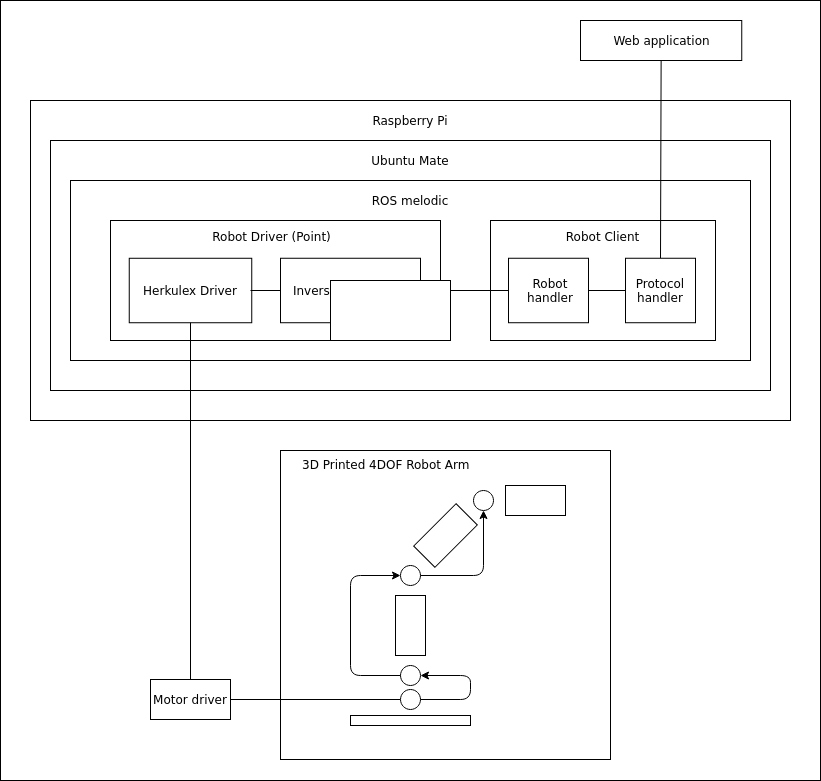

The diagram above was exported from draw.io. Its source (the exported page's mxGraphModel, read from the mxfile embedded in the PNG):
<mxGraphModel dx="1596" dy="949" grid="1" gridSize="10" guides="1" tooltips="1" connect="1" arrows="1" fold="1" page="1" pageScale="1" pageWidth="850" pageHeight="1100" math="0" shadow="0">
  <root>
    <mxCell id="0" />
    <mxCell id="1" parent="0" />
    <mxCell id="9p7-CYeW6767JnF-KqRd-50" value="" style="rounded=0;whiteSpace=wrap;html=1;" vertex="1" parent="1">
      <mxGeometry x="10" y="220" width="820" height="780" as="geometry" />
    </mxCell>
    <mxCell id="9p7-CYeW6767JnF-KqRd-30" value="" style="rounded=0;whiteSpace=wrap;html=1;" vertex="1" parent="1">
      <mxGeometry x="290" y="670" width="330" height="309" as="geometry" />
    </mxCell>
    <mxCell id="9p7-CYeW6767JnF-KqRd-5" value="" style="rounded=0;whiteSpace=wrap;html=1;" vertex="1" parent="1">
      <mxGeometry x="40" y="320" width="760" height="320" as="geometry" />
    </mxCell>
    <mxCell id="9p7-CYeW6767JnF-KqRd-4" value="" style="rounded=0;whiteSpace=wrap;html=1;" vertex="1" parent="1">
      <mxGeometry x="60" y="360" width="720" height="250" as="geometry" />
    </mxCell>
    <mxCell id="9p7-CYeW6767JnF-KqRd-6" value="" style="rounded=0;whiteSpace=wrap;html=1;" vertex="1" parent="1">
      <mxGeometry x="80" y="400" width="680" height="180" as="geometry" />
    </mxCell>
    <mxCell id="9p7-CYeW6767JnF-KqRd-12" value="" style="rounded=0;whiteSpace=wrap;html=1;" vertex="1" parent="1">
      <mxGeometry x="120" y="440" width="330" height="120" as="geometry" />
    </mxCell>
    <mxCell id="9p7-CYeW6767JnF-KqRd-7" value="Raspberry Pi" style="text;html=1;strokeColor=none;fillColor=none;align=center;verticalAlign=middle;whiteSpace=wrap;rounded=0;" vertex="1" parent="1">
      <mxGeometry x="360" y="330" width="120" height="20" as="geometry" />
    </mxCell>
    <mxCell id="9p7-CYeW6767JnF-KqRd-8" value="Ubuntu Mate" style="text;html=1;strokeColor=none;fillColor=none;align=center;verticalAlign=middle;whiteSpace=wrap;rounded=0;" vertex="1" parent="1">
      <mxGeometry x="360" y="370" width="120" height="20" as="geometry" />
    </mxCell>
    <mxCell id="9p7-CYeW6767JnF-KqRd-9" value="ROS melodic" style="text;html=1;strokeColor=none;fillColor=none;align=center;verticalAlign=middle;whiteSpace=wrap;rounded=0;" vertex="1" parent="1">
      <mxGeometry x="360" y="410" width="120" height="20" as="geometry" />
    </mxCell>
    <mxCell id="9p7-CYeW6767JnF-KqRd-3" value="" style="rounded=0;whiteSpace=wrap;html=1;" vertex="1" parent="1">
      <mxGeometry x="138.75" y="477.77" width="122.5" height="64.47" as="geometry" />
    </mxCell>
    <mxCell id="9p7-CYeW6767JnF-KqRd-13" value="" style="rounded=0;whiteSpace=wrap;html=1;" vertex="1" parent="1">
      <mxGeometry x="500" y="440" width="225" height="120" as="geometry" />
    </mxCell>
    <mxCell id="9p7-CYeW6767JnF-KqRd-14" value="Motor driver" style="rounded=0;whiteSpace=wrap;html=1;" vertex="1" parent="1">
      <mxGeometry x="160" y="899" width="80" height="40" as="geometry" />
    </mxCell>
    <mxCell id="9p7-CYeW6767JnF-KqRd-15" value="" style="endArrow=none;html=1;entryX=0.5;entryY=0;entryDx=0;entryDy=0;exitX=0.5;exitY=1;exitDx=0;exitDy=0;" edge="1" parent="1" source="9p7-CYeW6767JnF-KqRd-3" target="9p7-CYeW6767JnF-KqRd-14">
      <mxGeometry width="50" height="50" relative="1" as="geometry">
        <mxPoint x="405" y="570" as="sourcePoint" />
        <mxPoint x="455" y="520" as="targetPoint" />
      </mxGeometry>
    </mxCell>
    <mxCell id="9p7-CYeW6767JnF-KqRd-16" value="" style="endArrow=none;html=1;exitX=1;exitY=0.5;exitDx=0;exitDy=0;entryX=0;entryY=0.5;entryDx=0;entryDy=0;" edge="1" parent="1" source="9p7-CYeW6767JnF-KqRd-14" target="9p7-CYeW6767JnF-KqRd-26">
      <mxGeometry width="50" height="50" relative="1" as="geometry">
        <mxPoint x="365" y="805" as="sourcePoint" />
        <mxPoint x="325" y="825" as="targetPoint" />
      </mxGeometry>
    </mxCell>
    <mxCell id="9p7-CYeW6767JnF-KqRd-17" value="" style="rounded=0;whiteSpace=wrap;html=1;" vertex="1" parent="1">
      <mxGeometry x="360" y="935" width="120" height="10" as="geometry" />
    </mxCell>
    <mxCell id="9p7-CYeW6767JnF-KqRd-18" value="" style="rounded=0;whiteSpace=wrap;html=1;" vertex="1" parent="1">
      <mxGeometry x="405" y="815" width="30" height="60" as="geometry" />
    </mxCell>
    <mxCell id="9p7-CYeW6767JnF-KqRd-19" value="" style="ellipse;whiteSpace=wrap;html=1;aspect=fixed;" vertex="1" parent="1">
      <mxGeometry x="410" y="885" width="20" height="20" as="geometry" />
    </mxCell>
    <mxCell id="9p7-CYeW6767JnF-KqRd-20" value="" style="ellipse;whiteSpace=wrap;html=1;aspect=fixed;" vertex="1" parent="1">
      <mxGeometry x="410" y="785" width="20" height="20" as="geometry" />
    </mxCell>
    <mxCell id="9p7-CYeW6767JnF-KqRd-21" value="" style="rounded=0;whiteSpace=wrap;html=1;rotation=45;" vertex="1" parent="1">
      <mxGeometry x="440" y="725" width="30" height="60" as="geometry" />
    </mxCell>
    <mxCell id="9p7-CYeW6767JnF-KqRd-22" value="" style="ellipse;whiteSpace=wrap;html=1;aspect=fixed;" vertex="1" parent="1">
      <mxGeometry x="483" y="710" width="20" height="20" as="geometry" />
    </mxCell>
    <mxCell id="9p7-CYeW6767JnF-KqRd-23" value="" style="rounded=0;whiteSpace=wrap;html=1;rotation=90;" vertex="1" parent="1">
      <mxGeometry x="530" y="690" width="30" height="60" as="geometry" />
    </mxCell>
    <mxCell id="9p7-CYeW6767JnF-KqRd-24" value="" style="edgeStyle=elbowEdgeStyle;elbow=horizontal;endArrow=classic;html=1;entryX=0;entryY=0.5;entryDx=0;entryDy=0;" edge="1" parent="1" source="9p7-CYeW6767JnF-KqRd-19" target="9p7-CYeW6767JnF-KqRd-20">
      <mxGeometry width="50" height="50" relative="1" as="geometry">
        <mxPoint x="400" y="895" as="sourcePoint" />
        <mxPoint x="410" y="805" as="targetPoint" />
        <Array as="points">
          <mxPoint x="360" y="850" />
        </Array>
      </mxGeometry>
    </mxCell>
    <mxCell id="9p7-CYeW6767JnF-KqRd-26" value="" style="ellipse;whiteSpace=wrap;html=1;aspect=fixed;" vertex="1" parent="1">
      <mxGeometry x="410" y="909" width="20" height="20" as="geometry" />
    </mxCell>
    <mxCell id="9p7-CYeW6767JnF-KqRd-28" value="" style="edgeStyle=elbowEdgeStyle;elbow=horizontal;endArrow=classic;html=1;entryX=1;entryY=0.5;entryDx=0;entryDy=0;exitX=1;exitY=0.5;exitDx=0;exitDy=0;" edge="1" parent="1" source="9p7-CYeW6767JnF-KqRd-26" target="9p7-CYeW6767JnF-KqRd-19">
      <mxGeometry width="50" height="50" relative="1" as="geometry">
        <mxPoint x="550" y="915" as="sourcePoint" />
        <mxPoint x="550" y="815" as="targetPoint" />
        <Array as="points">
          <mxPoint x="480" y="910" />
        </Array>
      </mxGeometry>
    </mxCell>
    <mxCell id="9p7-CYeW6767JnF-KqRd-29" value="" style="edgeStyle=elbowEdgeStyle;elbow=horizontal;endArrow=classic;html=1;entryX=0.5;entryY=1;entryDx=0;entryDy=0;exitX=1;exitY=0.5;exitDx=0;exitDy=0;" edge="1" parent="1" source="9p7-CYeW6767JnF-KqRd-20" target="9p7-CYeW6767JnF-KqRd-22">
      <mxGeometry width="50" height="50" relative="1" as="geometry">
        <mxPoint x="640" y="870" as="sourcePoint" />
        <mxPoint x="640" y="770" as="targetPoint" />
        <Array as="points">
          <mxPoint x="493" y="770" />
        </Array>
      </mxGeometry>
    </mxCell>
    <mxCell id="9p7-CYeW6767JnF-KqRd-31" value="3D Printed 4DOF Robot Arm" style="text;whiteSpace=wrap;html=1;" vertex="1" parent="1">
      <mxGeometry x="310" y="670" width="210" height="30" as="geometry" />
    </mxCell>
    <mxCell id="9p7-CYeW6767JnF-KqRd-32" value="Herkulex Driver" style="text;html=1;strokeColor=none;fillColor=none;align=center;verticalAlign=middle;whiteSpace=wrap;rounded=0;" vertex="1" parent="1">
      <mxGeometry x="140" y="500" width="120" height="20" as="geometry" />
    </mxCell>
    <mxCell id="9p7-CYeW6767JnF-KqRd-33" value="Robot Driver (Point)" style="text;html=1;strokeColor=none;fillColor=none;align=center;verticalAlign=middle;whiteSpace=wrap;rounded=0;" vertex="1" parent="1">
      <mxGeometry x="220" y="446" width="122.5" height="20" as="geometry" />
    </mxCell>
    <mxCell id="9p7-CYeW6767JnF-KqRd-34" value="Robot Client" style="text;html=1;strokeColor=none;fillColor=none;align=center;verticalAlign=middle;whiteSpace=wrap;rounded=0;" vertex="1" parent="1">
      <mxGeometry x="551.25" y="446" width="122.5" height="20" as="geometry" />
    </mxCell>
    <mxCell id="9p7-CYeW6767JnF-KqRd-35" value="" style="rounded=0;whiteSpace=wrap;html=1;" vertex="1" parent="1">
      <mxGeometry x="290" y="477.76" width="140" height="64.47" as="geometry" />
    </mxCell>
    <mxCell id="9p7-CYeW6767JnF-KqRd-36" value="" style="rounded=0;whiteSpace=wrap;html=1;" vertex="1" parent="1">
      <mxGeometry x="518" y="477.76" width="80" height="64.47" as="geometry" />
    </mxCell>
    <mxCell id="9p7-CYeW6767JnF-KqRd-37" value="" style="endArrow=none;html=1;entryX=0;entryY=0.5;entryDx=0;entryDy=0;exitX=1;exitY=0.5;exitDx=0;exitDy=0;" edge="1" parent="1" source="9p7-CYeW6767JnF-KqRd-35" target="9p7-CYeW6767JnF-KqRd-36">
      <mxGeometry width="50" height="50" relative="1" as="geometry">
        <mxPoint x="435" y="509.9950000000001" as="sourcePoint" />
        <mxPoint x="425" y="929" as="targetPoint" />
        <Array as="points" />
      </mxGeometry>
    </mxCell>
    <mxCell id="9p7-CYeW6767JnF-KqRd-38" value="Inverse Kinematics" style="text;html=1;strokeColor=none;fillColor=none;align=center;verticalAlign=middle;whiteSpace=wrap;rounded=0;" vertex="1" parent="1">
      <mxGeometry x="300" y="500" width="120" height="20" as="geometry" />
    </mxCell>
    <mxCell id="9p7-CYeW6767JnF-KqRd-39" value="" style="endArrow=none;html=1;exitX=1;exitY=0.5;exitDx=0;exitDy=0;entryX=0;entryY=0.5;entryDx=0;entryDy=0;" edge="1" parent="1" source="9p7-CYeW6767JnF-KqRd-32" target="9p7-CYeW6767JnF-KqRd-35">
      <mxGeometry width="50" height="50" relative="1" as="geometry">
        <mxPoint x="450" y="519.9950000000001" as="sourcePoint" />
        <mxPoint x="573.75" y="519.9950000000001" as="targetPoint" />
      </mxGeometry>
    </mxCell>
    <mxCell id="9p7-CYeW6767JnF-KqRd-40" value="" style="rounded=0;whiteSpace=wrap;html=1;" vertex="1" parent="1">
      <mxGeometry x="590" y="240" width="161.25" height="40" as="geometry" />
    </mxCell>
    <mxCell id="9p7-CYeW6767JnF-KqRd-41" value="" style="endArrow=none;html=1;entryX=0.5;entryY=1;entryDx=0;entryDy=0;exitX=0.5;exitY=0;exitDx=0;exitDy=0;" edge="1" parent="1" source="9p7-CYeW6767JnF-KqRd-43" target="9p7-CYeW6767JnF-KqRd-40">
      <mxGeometry width="50" height="50" relative="1" as="geometry">
        <mxPoint x="660" y="477.76" as="sourcePoint" />
        <mxPoint x="965" y="270" as="targetPoint" />
      </mxGeometry>
    </mxCell>
    <mxCell id="9p7-CYeW6767JnF-KqRd-43" value="" style="rounded=0;whiteSpace=wrap;html=1;" vertex="1" parent="1">
      <mxGeometry x="635" y="477.76" width="70" height="64.47" as="geometry" />
    </mxCell>
    <mxCell id="9p7-CYeW6767JnF-KqRd-44" value="" style="endArrow=none;html=1;entryX=0;entryY=0.5;entryDx=0;entryDy=0;" edge="1" parent="1" source="9p7-CYeW6767JnF-KqRd-36" target="9p7-CYeW6767JnF-KqRd-43">
      <mxGeometry width="50" height="50" relative="1" as="geometry">
        <mxPoint x="455" y="519.9950000000001" as="sourcePoint" />
        <mxPoint x="525" y="520.0050000000001" as="targetPoint" />
      </mxGeometry>
    </mxCell>
    <mxCell id="9p7-CYeW6767JnF-KqRd-45" value="Web application" style="text;html=1;strokeColor=none;fillColor=none;align=center;verticalAlign=middle;whiteSpace=wrap;rounded=0;" vertex="1" parent="1">
      <mxGeometry x="610" y="250" width="122.5" height="20" as="geometry" />
    </mxCell>
    <mxCell id="9p7-CYeW6767JnF-KqRd-47" value="Protocol&lt;br&gt;handler" style="text;html=1;strokeColor=none;fillColor=none;align=center;verticalAlign=middle;whiteSpace=wrap;rounded=0;" vertex="1" parent="1">
      <mxGeometry x="610" y="500" width="120" height="20" as="geometry" />
    </mxCell>
    <mxCell id="9p7-CYeW6767JnF-KqRd-48" value="Robot&lt;br&gt;handler" style="text;html=1;strokeColor=none;fillColor=none;align=center;verticalAlign=middle;whiteSpace=wrap;rounded=0;" vertex="1" parent="1">
      <mxGeometry x="500" y="499.99" width="120" height="20" as="geometry" />
    </mxCell>
    <mxCell id="9p7-CYeW6767JnF-KqRd-49" value="" style="rounded=0;whiteSpace=wrap;html=1;" vertex="1" parent="1">
      <mxGeometry x="340" y="500" width="120" height="60" as="geometry" />
    </mxCell>
  </root>
</mxGraphModel>